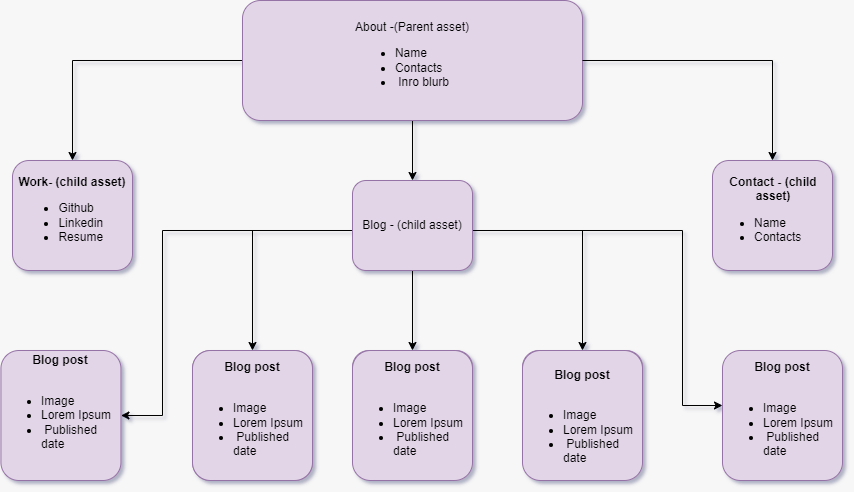

The diagram above was exported from draw.io. Its source (the exported page's mxGraphModel, read from the mxfile embedded in the PNG):
<mxGraphModel dx="1508" dy="772" grid="1" gridSize="10" guides="1" tooltips="1" connect="1" arrows="1" fold="1" page="0" pageScale="1" pageWidth="1100" pageHeight="850" background="#f8f7f7" math="0" shadow="1">
  <root>
    <mxCell id="0" />
    <mxCell id="1" parent="0" />
    <mxCell id="65hgg4uF8OxQMxGXR7pb-8" value="" style="edgeStyle=orthogonalEdgeStyle;rounded=0;orthogonalLoop=1;jettySize=auto;html=1;exitX=0.556;exitY=0.992;exitDx=0;exitDy=0;exitPerimeter=0;" edge="1" parent="1" source="65hgg4uF8OxQMxGXR7pb-11" target="65hgg4uF8OxQMxGXR7pb-12">
      <mxGeometry relative="1" as="geometry">
        <Array as="points">
          <mxPoint x="450" y="129" />
        </Array>
      </mxGeometry>
    </mxCell>
    <mxCell id="65hgg4uF8OxQMxGXR7pb-9" value="" style="edgeStyle=orthogonalEdgeStyle;rounded=0;orthogonalLoop=1;jettySize=auto;html=1;" edge="1" parent="1" source="65hgg4uF8OxQMxGXR7pb-11" target="65hgg4uF8OxQMxGXR7pb-15">
      <mxGeometry relative="1" as="geometry" />
    </mxCell>
    <mxCell id="65hgg4uF8OxQMxGXR7pb-11" value="&lt;div&gt;&lt;span style=&quot;background-color: initial;&quot;&gt;About -&lt;/span&gt;&lt;span style=&quot;background-color: initial;&quot;&gt;(Parent asset)&lt;/span&gt;&lt;br&gt;&lt;/div&gt;&lt;div&gt;&lt;ul style=&quot;font-weight: 700; text-align: left;&quot;&gt;&lt;li&gt;&lt;span style=&quot;font-weight: normal;&quot;&gt;Name&amp;nbsp;&lt;/span&gt;&lt;/li&gt;&lt;li&gt;&lt;span style=&quot;font-weight: normal;&quot;&gt;Contacts&lt;/span&gt;&lt;/li&gt;&lt;li&gt;&lt;span style=&quot;font-weight: normal;&quot;&gt;&amp;nbsp;Inro blurb&lt;/span&gt;&lt;/li&gt;&lt;/ul&gt;&lt;/div&gt;" style="rounded=1;whiteSpace=wrap;html=1;fillColor=#e1d5e7;strokeColor=#9673a6;" vertex="1" parent="1">
      <mxGeometry x="280" y="10" width="340" height="120" as="geometry" />
    </mxCell>
    <mxCell id="65hgg4uF8OxQMxGXR7pb-21" value="" style="edgeStyle=orthogonalEdgeStyle;rounded=0;orthogonalLoop=1;jettySize=auto;html=1;" edge="1" parent="1" source="65hgg4uF8OxQMxGXR7pb-12" target="65hgg4uF8OxQMxGXR7pb-20">
      <mxGeometry relative="1" as="geometry" />
    </mxCell>
    <mxCell id="65hgg4uF8OxQMxGXR7pb-25" value="" style="edgeStyle=orthogonalEdgeStyle;rounded=0;orthogonalLoop=1;jettySize=auto;html=1;exitX=0;exitY=0.5;exitDx=0;exitDy=0;" edge="1" parent="1" source="65hgg4uF8OxQMxGXR7pb-12" target="65hgg4uF8OxQMxGXR7pb-29">
      <mxGeometry relative="1" as="geometry">
        <mxPoint x="680" y="210" as="sourcePoint" />
        <mxPoint x="480" y="320" as="targetPoint" />
        <Array as="points">
          <mxPoint x="390" y="240" />
          <mxPoint x="200" y="240" />
        </Array>
      </mxGeometry>
    </mxCell>
    <mxCell id="65hgg4uF8OxQMxGXR7pb-27" value="" style="edgeStyle=orthogonalEdgeStyle;rounded=0;orthogonalLoop=1;jettySize=auto;html=1;" edge="1" parent="1" source="65hgg4uF8OxQMxGXR7pb-12" target="65hgg4uF8OxQMxGXR7pb-26">
      <mxGeometry relative="1" as="geometry">
        <Array as="points">
          <mxPoint x="720" y="240" />
          <mxPoint x="720" y="415" />
        </Array>
      </mxGeometry>
    </mxCell>
    <mxCell id="65hgg4uF8OxQMxGXR7pb-12" value="Blog - (child asset)" style="whiteSpace=wrap;html=1;fillColor=#e1d5e7;strokeColor=#9673a6;rounded=1;" vertex="1" parent="1">
      <mxGeometry x="390" y="190" width="120" height="90" as="geometry" />
    </mxCell>
    <mxCell id="65hgg4uF8OxQMxGXR7pb-15" value="&lt;b&gt;Work- (child asset)&lt;/b&gt;&lt;div&gt;&lt;ul&gt;&lt;li style=&quot;text-align: left;&quot;&gt;Github&lt;/li&gt;&lt;li style=&quot;text-align: left;&quot;&gt;Linkedin&lt;/li&gt;&lt;li style=&quot;text-align: left;&quot;&gt;Resume&lt;/li&gt;&lt;/ul&gt;&lt;/div&gt;" style="whiteSpace=wrap;html=1;fillColor=#e1d5e7;strokeColor=#9673a6;rounded=1;" vertex="1" parent="1">
      <mxGeometry x="50" y="170" width="120" height="110" as="geometry" />
    </mxCell>
    <mxCell id="65hgg4uF8OxQMxGXR7pb-16" value="&lt;br&gt;&lt;b&gt;Blog post&lt;/b&gt;&lt;div&gt;&lt;b&gt;&lt;br&gt;&lt;/b&gt;&lt;/div&gt;&lt;div&gt;&lt;ul&gt;&lt;li style=&quot;text-align: left;&quot;&gt;Image&lt;/li&gt;&lt;li style=&quot;text-align: left;&quot;&gt;Lorem Ipsum&lt;/li&gt;&lt;li style=&quot;text-align: left;&quot;&gt;&amp;nbsp;Published date&lt;/li&gt;&lt;/ul&gt;&lt;/div&gt;" style="whiteSpace=wrap;html=1;fillColor=#e1d5e7;strokeColor=#9673a6;rounded=1;labelBackgroundColor=none;" vertex="1" parent="1">
      <mxGeometry x="560" y="360" width="120" height="110" as="geometry" />
    </mxCell>
    <mxCell id="65hgg4uF8OxQMxGXR7pb-19" value="&lt;div style=&quot;text-align: center;&quot;&gt;&lt;span style=&quot;background-color: initial;&quot;&gt;Contact - (child asset)&lt;/span&gt;&lt;br&gt;&lt;/div&gt;&lt;div&gt;&lt;ul&gt;&lt;li&gt;&lt;span style=&quot;font-weight: normal;&quot;&gt;Name&amp;nbsp;&lt;/span&gt;&lt;/li&gt;&lt;li&gt;&lt;span style=&quot;font-weight: normal;&quot;&gt;Contacts&lt;/span&gt;&lt;/li&gt;&lt;/ul&gt;&lt;/div&gt;" style="whiteSpace=wrap;html=1;fillColor=#e1d5e7;strokeColor=#9673a6;rounded=1;fontStyle=1;align=left;" vertex="1" parent="1">
      <mxGeometry x="750" y="170" width="120" height="110" as="geometry" />
    </mxCell>
    <mxCell id="65hgg4uF8OxQMxGXR7pb-20" value="&lt;b&gt;Blog post&lt;/b&gt;&lt;div&gt;&lt;b&gt;&lt;br&gt;&lt;/b&gt;&lt;/div&gt;&lt;div&gt;&lt;ul&gt;&lt;li style=&quot;text-align: left;&quot;&gt;Image&lt;/li&gt;&lt;li style=&quot;text-align: left;&quot;&gt;Lorem Ipsum&lt;/li&gt;&lt;li style=&quot;text-align: left;&quot;&gt;&amp;nbsp;Published date&lt;/li&gt;&lt;/ul&gt;&lt;/div&gt;" style="whiteSpace=wrap;html=1;fillColor=#e1d5e7;strokeColor=#9673a6;rounded=1;" vertex="1" parent="1">
      <mxGeometry x="390" y="360" width="120" height="110" as="geometry" />
    </mxCell>
    <mxCell id="65hgg4uF8OxQMxGXR7pb-24" value="&lt;b&gt;Blog post&lt;/b&gt;&lt;div&gt;&lt;b&gt;&lt;br&gt;&lt;/b&gt;&lt;/div&gt;&lt;div&gt;&lt;ul&gt;&lt;li style=&quot;text-align: left;&quot;&gt;Image&lt;/li&gt;&lt;li style=&quot;text-align: left;&quot;&gt;Lorem Ipsum&lt;/li&gt;&lt;li style=&quot;text-align: left;&quot;&gt;&amp;nbsp;Published date&lt;/li&gt;&lt;/ul&gt;&lt;/div&gt;" style="whiteSpace=wrap;html=1;fillColor=#e1d5e7;strokeColor=#9673a6;rounded=1;" vertex="1" parent="1">
      <mxGeometry x="230" y="360" width="120" height="130" as="geometry" />
    </mxCell>
    <mxCell id="65hgg4uF8OxQMxGXR7pb-26" value="&lt;b&gt;Blog post&lt;/b&gt;&lt;div&gt;&lt;b&gt;&lt;br&gt;&lt;/b&gt;&lt;/div&gt;&lt;div&gt;&lt;ul&gt;&lt;li style=&quot;text-align: left;&quot;&gt;Image&lt;/li&gt;&lt;li style=&quot;text-align: left;&quot;&gt;Lorem Ipsum&lt;/li&gt;&lt;li style=&quot;text-align: left;&quot;&gt;&amp;nbsp;Published date&lt;/li&gt;&lt;/ul&gt;&lt;/div&gt;" style="whiteSpace=wrap;html=1;fillColor=#e1d5e7;strokeColor=#9673a6;rounded=1;" vertex="1" parent="1">
      <mxGeometry x="760" y="360" width="120" height="130" as="geometry" />
    </mxCell>
    <mxCell id="65hgg4uF8OxQMxGXR7pb-29" value="&lt;b&gt;Blog post&lt;/b&gt;&lt;div&gt;&lt;b&gt;&lt;br&gt;&lt;/b&gt;&lt;/div&gt;&lt;div&gt;&lt;ul&gt;&lt;li style=&quot;text-align: left;&quot;&gt;Image&lt;/li&gt;&lt;li style=&quot;text-align: left;&quot;&gt;Lorem Ipsum&lt;/li&gt;&lt;li style=&quot;text-align: left;&quot;&gt;&amp;nbsp;Published date&lt;/li&gt;&lt;/ul&gt;&lt;/div&gt;&lt;div&gt;&lt;br&gt;&lt;/div&gt;" style="whiteSpace=wrap;html=1;fillColor=#e1d5e7;strokeColor=#9673a6;rounded=1;" vertex="1" parent="1">
      <mxGeometry x="38.44" y="360" width="120" height="130" as="geometry" />
    </mxCell>
    <mxCell id="65hgg4uF8OxQMxGXR7pb-31" value="" style="endArrow=classic;html=1;rounded=0;entryX=0.5;entryY=0;entryDx=0;entryDy=0;" edge="1" parent="1" target="65hgg4uF8OxQMxGXR7pb-24">
      <mxGeometry width="50" height="50" relative="1" as="geometry">
        <mxPoint x="290" y="240" as="sourcePoint" />
        <mxPoint x="510" y="150" as="targetPoint" />
      </mxGeometry>
    </mxCell>
    <mxCell id="65hgg4uF8OxQMxGXR7pb-33" value="" style="endArrow=classic;html=1;rounded=0;exitX=1;exitY=0.5;exitDx=0;exitDy=0;entryX=0.5;entryY=0;entryDx=0;entryDy=0;" edge="1" parent="1" source="65hgg4uF8OxQMxGXR7pb-11" target="65hgg4uF8OxQMxGXR7pb-19">
      <mxGeometry width="50" height="50" relative="1" as="geometry">
        <mxPoint x="720" y="110" as="sourcePoint" />
        <mxPoint x="840" y="110" as="targetPoint" />
        <Array as="points">
          <mxPoint x="810" y="70" />
        </Array>
      </mxGeometry>
    </mxCell>
    <mxCell id="65hgg4uF8OxQMxGXR7pb-34" value="" style="endArrow=classic;html=1;rounded=0;entryX=0.5;entryY=0;entryDx=0;entryDy=0;" edge="1" parent="1" target="65hgg4uF8OxQMxGXR7pb-16">
      <mxGeometry width="50" height="50" relative="1" as="geometry">
        <mxPoint x="620" y="240" as="sourcePoint" />
        <mxPoint x="500" y="240" as="targetPoint" />
      </mxGeometry>
    </mxCell>
    <mxCell id="65hgg4uF8OxQMxGXR7pb-37" value="&lt;b&gt;Blog post&lt;/b&gt;&lt;div&gt;&lt;b&gt;&lt;br&gt;&lt;/b&gt;&lt;/div&gt;&lt;div&gt;&lt;ul&gt;&lt;li style=&quot;text-align: left;&quot;&gt;Image&lt;/li&gt;&lt;li style=&quot;text-align: left;&quot;&gt;Lorem Ipsum&lt;/li&gt;&lt;li style=&quot;text-align: left;&quot;&gt;&amp;nbsp;Published date&lt;/li&gt;&lt;/ul&gt;&lt;/div&gt;" style="whiteSpace=wrap;html=1;fillColor=#e1d5e7;strokeColor=#9673a6;rounded=1;" vertex="1" parent="1">
      <mxGeometry x="230" y="360" width="120" height="130" as="geometry" />
    </mxCell>
    <mxCell id="65hgg4uF8OxQMxGXR7pb-38" value="&lt;b&gt;Blog post&lt;/b&gt;&lt;div&gt;&lt;b&gt;&lt;br&gt;&lt;/b&gt;&lt;/div&gt;&lt;div&gt;&lt;ul&gt;&lt;li style=&quot;text-align: left;&quot;&gt;Image&lt;/li&gt;&lt;li style=&quot;text-align: left;&quot;&gt;Lorem Ipsum&lt;/li&gt;&lt;li style=&quot;text-align: left;&quot;&gt;&amp;nbsp;Published date&lt;/li&gt;&lt;/ul&gt;&lt;/div&gt;" style="whiteSpace=wrap;html=1;fillColor=#e1d5e7;strokeColor=#9673a6;rounded=1;" vertex="1" parent="1">
      <mxGeometry x="390" y="360" width="120" height="130" as="geometry" />
    </mxCell>
    <mxCell id="65hgg4uF8OxQMxGXR7pb-39" value="&lt;br&gt;&lt;b&gt;Blog post&lt;/b&gt;&lt;div&gt;&lt;b&gt;&lt;br&gt;&lt;/b&gt;&lt;/div&gt;&lt;div&gt;&lt;ul&gt;&lt;li style=&quot;text-align: left;&quot;&gt;Image&lt;/li&gt;&lt;li style=&quot;text-align: left;&quot;&gt;Lorem Ipsum&lt;/li&gt;&lt;li style=&quot;text-align: left;&quot;&gt;&amp;nbsp;Published date&lt;/li&gt;&lt;/ul&gt;&lt;/div&gt;" style="whiteSpace=wrap;html=1;fillColor=#e1d5e7;strokeColor=#9673a6;rounded=1;labelBackgroundColor=none;" vertex="1" parent="1">
      <mxGeometry x="560" y="360" width="120" height="130" as="geometry" />
    </mxCell>
  </root>
</mxGraphModel>